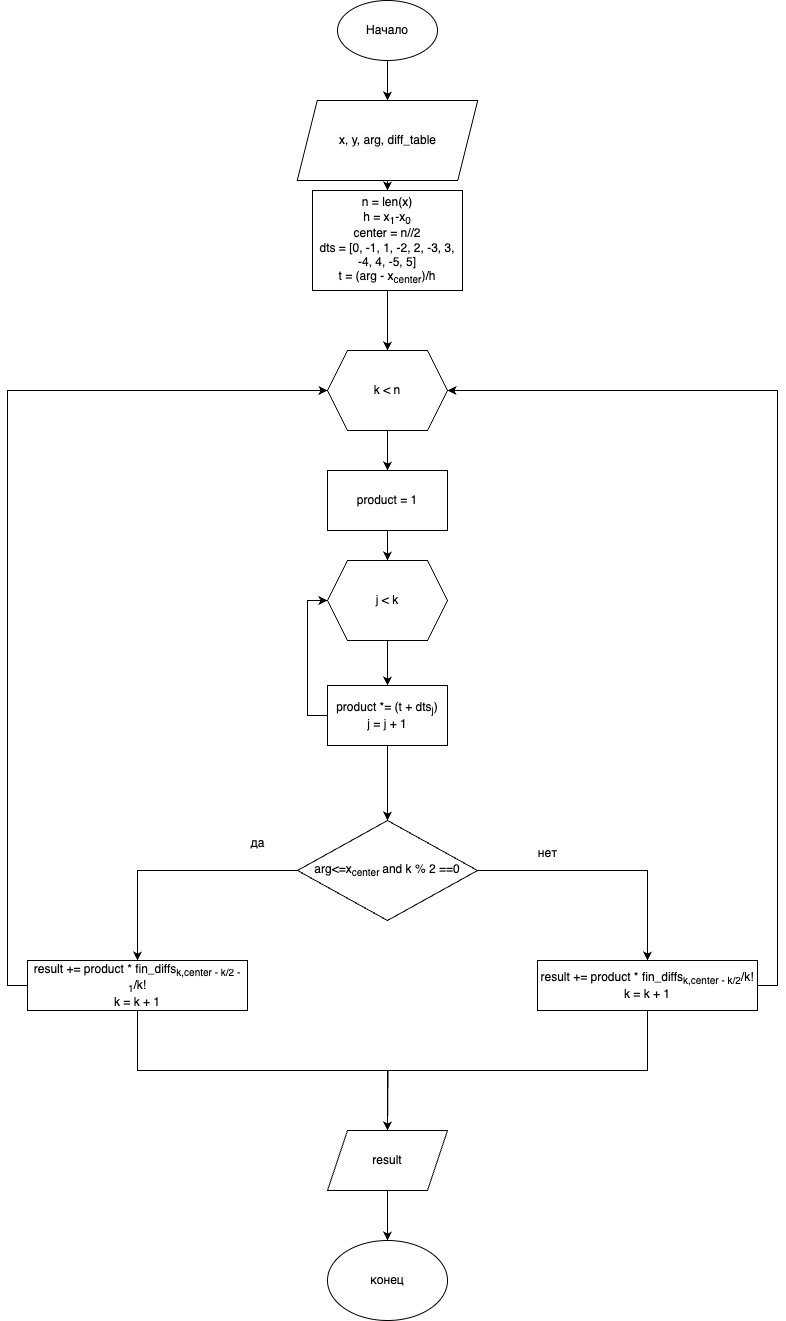

The diagram above was exported from draw.io. Its source (the exported page's mxGraphModel, read from the mxfile embedded in the PNG):
<mxGraphModel dx="787" dy="1743" grid="1" gridSize="10" guides="1" tooltips="1" connect="1" arrows="1" fold="1" page="1" pageScale="1" pageWidth="827" pageHeight="1169" math="0" shadow="0">
  <root>
    <mxCell id="0" />
    <mxCell id="1" parent="0" />
    <mxCell id="xSK-Nwbm8lVExwJ542-g-34" style="edgeStyle=orthogonalEdgeStyle;rounded=0;orthogonalLoop=1;jettySize=auto;html=1;exitX=0.5;exitY=1;exitDx=0;exitDy=0;entryX=0.5;entryY=0;entryDx=0;entryDy=0;" parent="1" source="xSK-Nwbm8lVExwJ542-g-1" edge="1">
      <mxGeometry relative="1" as="geometry">
        <mxPoint x="420" y="-30" as="targetPoint" />
      </mxGeometry>
    </mxCell>
    <mxCell id="xSK-Nwbm8lVExwJ542-g-1" value="Начало" style="ellipse;whiteSpace=wrap;html=1;" parent="1" vertex="1">
      <mxGeometry x="370" y="-130" width="100" height="60" as="geometry" />
    </mxCell>
    <mxCell id="GaKhKbwmcR7f0axecjBy-3" style="edgeStyle=orthogonalEdgeStyle;rounded=0;orthogonalLoop=1;jettySize=auto;html=1;exitX=0.5;exitY=1;exitDx=0;exitDy=0;entryX=0.5;entryY=0;entryDx=0;entryDy=0;" parent="1" source="3jiYXpxlehUNcGfhbmOT-1" target="GaKhKbwmcR7f0axecjBy-1" edge="1">
      <mxGeometry relative="1" as="geometry" />
    </mxCell>
    <mxCell id="3jiYXpxlehUNcGfhbmOT-1" value="&lt;div style=&quot;forced-color-adjust: none; color: rgb(0, 0, 0); font-family: Helvetica; font-size: 12px; font-style: normal; font-variant-ligatures: normal; font-variant-caps: normal; font-weight: 400; letter-spacing: normal; orphans: 2; text-align: center; text-indent: 0px; text-transform: none; widows: 2; word-spacing: 0px; -webkit-text-stroke-width: 0px; white-space: normal; background-color: rgb(251, 251, 251); text-decoration-thickness: initial; text-decoration-style: initial; text-decoration-color: initial;&quot;&gt;x, y, arg, diff_table&lt;/div&gt;" style="shape=parallelogram;perimeter=parallelogramPerimeter;whiteSpace=wrap;html=1;fixedSize=1;" parent="1" vertex="1">
      <mxGeometry x="329.75" y="-30" width="180.5" height="80" as="geometry" />
    </mxCell>
    <mxCell id="XLIPazARGmlqTaFfSuma-8" style="edgeStyle=orthogonalEdgeStyle;rounded=0;orthogonalLoop=1;jettySize=auto;html=1;exitX=0.5;exitY=1;exitDx=0;exitDy=0;entryX=0.5;entryY=0;entryDx=0;entryDy=0;" parent="1" source="GaKhKbwmcR7f0axecjBy-1" target="XLIPazARGmlqTaFfSuma-1" edge="1">
      <mxGeometry relative="1" as="geometry" />
    </mxCell>
    <mxCell id="GaKhKbwmcR7f0axecjBy-1" value="&lt;div&gt;n = len(x)&lt;/div&gt;h = x&lt;sub&gt;1&lt;/sub&gt;-x&lt;sub&gt;0&lt;/sub&gt;&lt;div&gt;center = n//2&lt;/div&gt;&lt;div&gt;dts = [0, -1, 1, -2, 2, -3, 3, -4, 4, -5, 5]&lt;/div&gt;&lt;div&gt;t = (arg - x&lt;sub&gt;center&lt;/sub&gt;)/h&lt;/div&gt;" style="rounded=0;whiteSpace=wrap;html=1;" parent="1" vertex="1">
      <mxGeometry x="345" y="60" width="150" height="100" as="geometry" />
    </mxCell>
    <mxCell id="XLIPazARGmlqTaFfSuma-24" style="edgeStyle=orthogonalEdgeStyle;rounded=0;orthogonalLoop=1;jettySize=auto;html=1;exitX=0;exitY=0.5;exitDx=0;exitDy=0;entryX=0;entryY=0.5;entryDx=0;entryDy=0;" parent="1" source="GaKhKbwmcR7f0axecjBy-43" target="XLIPazARGmlqTaFfSuma-1" edge="1">
      <mxGeometry relative="1" as="geometry" />
    </mxCell>
    <mxCell id="XLIPazARGmlqTaFfSuma-27" style="edgeStyle=orthogonalEdgeStyle;rounded=0;orthogonalLoop=1;jettySize=auto;html=1;exitX=0.5;exitY=1;exitDx=0;exitDy=0;" parent="1" source="GaKhKbwmcR7f0axecjBy-43" target="XLIPazARGmlqTaFfSuma-26" edge="1">
      <mxGeometry relative="1" as="geometry" />
    </mxCell>
    <mxCell id="GaKhKbwmcR7f0axecjBy-43" value="&lt;div&gt;result += product * fin_diffs&lt;sub&gt;k,center - k/2 - 1&lt;/sub&gt;/k!&lt;/div&gt;&lt;div&gt;k = k + 1&lt;/div&gt;" style="rounded=0;whiteSpace=wrap;html=1;" parent="1" vertex="1">
      <mxGeometry x="60" y="830" width="220" height="50" as="geometry" />
    </mxCell>
    <mxCell id="XLIPazARGmlqTaFfSuma-3" style="edgeStyle=orthogonalEdgeStyle;rounded=0;orthogonalLoop=1;jettySize=auto;html=1;exitX=0.5;exitY=1;exitDx=0;exitDy=0;entryX=0.5;entryY=0;entryDx=0;entryDy=0;" parent="1" source="XLIPazARGmlqTaFfSuma-1" target="XLIPazARGmlqTaFfSuma-2" edge="1">
      <mxGeometry relative="1" as="geometry" />
    </mxCell>
    <mxCell id="XLIPazARGmlqTaFfSuma-1" value="k &amp;lt; n" style="shape=hexagon;perimeter=hexagonPerimeter2;whiteSpace=wrap;html=1;fixedSize=1;" parent="1" vertex="1">
      <mxGeometry x="360" y="220" width="120" height="80" as="geometry" />
    </mxCell>
    <mxCell id="XLIPazARGmlqTaFfSuma-7" style="edgeStyle=orthogonalEdgeStyle;rounded=0;orthogonalLoop=1;jettySize=auto;html=1;exitX=0.5;exitY=1;exitDx=0;exitDy=0;entryX=0.5;entryY=0;entryDx=0;entryDy=0;" parent="1" source="XLIPazARGmlqTaFfSuma-2" target="XLIPazARGmlqTaFfSuma-4" edge="1">
      <mxGeometry relative="1" as="geometry" />
    </mxCell>
    <mxCell id="XLIPazARGmlqTaFfSuma-2" value="product = 1" style="rounded=0;whiteSpace=wrap;html=1;" parent="1" vertex="1">
      <mxGeometry x="360" y="340" width="120" height="60" as="geometry" />
    </mxCell>
    <mxCell id="XLIPazARGmlqTaFfSuma-6" style="edgeStyle=orthogonalEdgeStyle;rounded=0;orthogonalLoop=1;jettySize=auto;html=1;exitX=0.5;exitY=1;exitDx=0;exitDy=0;entryX=0.5;entryY=0;entryDx=0;entryDy=0;" parent="1" source="XLIPazARGmlqTaFfSuma-4" target="XLIPazARGmlqTaFfSuma-5" edge="1">
      <mxGeometry relative="1" as="geometry" />
    </mxCell>
    <mxCell id="XLIPazARGmlqTaFfSuma-4" value="j &amp;lt; k" style="shape=hexagon;perimeter=hexagonPerimeter2;whiteSpace=wrap;html=1;fixedSize=1;" parent="1" vertex="1">
      <mxGeometry x="360" y="430" width="120" height="80" as="geometry" />
    </mxCell>
    <mxCell id="XLIPazARGmlqTaFfSuma-9" style="edgeStyle=orthogonalEdgeStyle;rounded=0;orthogonalLoop=1;jettySize=auto;html=1;exitX=0;exitY=0.5;exitDx=0;exitDy=0;entryX=0;entryY=0.5;entryDx=0;entryDy=0;" parent="1" source="XLIPazARGmlqTaFfSuma-5" target="XLIPazARGmlqTaFfSuma-4" edge="1">
      <mxGeometry relative="1" as="geometry" />
    </mxCell>
    <mxCell id="WepI3RBvcaRjXBiKnJeW-1" style="edgeStyle=orthogonalEdgeStyle;rounded=0;orthogonalLoop=1;jettySize=auto;html=1;exitX=0.5;exitY=1;exitDx=0;exitDy=0;entryX=0.5;entryY=0;entryDx=0;entryDy=0;" parent="1" source="XLIPazARGmlqTaFfSuma-5" target="XLIPazARGmlqTaFfSuma-16" edge="1">
      <mxGeometry relative="1" as="geometry" />
    </mxCell>
    <mxCell id="XLIPazARGmlqTaFfSuma-5" value="product *= (t + dts&lt;sub&gt;j&lt;/sub&gt;)&lt;div&gt;j = j + 1&lt;/div&gt;" style="rounded=0;whiteSpace=wrap;html=1;" parent="1" vertex="1">
      <mxGeometry x="360" y="555" width="120" height="60" as="geometry" />
    </mxCell>
    <mxCell id="XLIPazARGmlqTaFfSuma-20" style="edgeStyle=orthogonalEdgeStyle;rounded=0;orthogonalLoop=1;jettySize=auto;html=1;exitX=0;exitY=0.5;exitDx=0;exitDy=0;entryX=0.5;entryY=0;entryDx=0;entryDy=0;" parent="1" source="XLIPazARGmlqTaFfSuma-16" target="GaKhKbwmcR7f0axecjBy-43" edge="1">
      <mxGeometry relative="1" as="geometry" />
    </mxCell>
    <mxCell id="XLIPazARGmlqTaFfSuma-22" style="edgeStyle=orthogonalEdgeStyle;rounded=0;orthogonalLoop=1;jettySize=auto;html=1;exitX=1;exitY=0.5;exitDx=0;exitDy=0;entryX=0.5;entryY=0;entryDx=0;entryDy=0;" parent="1" source="XLIPazARGmlqTaFfSuma-16" target="XLIPazARGmlqTaFfSuma-21" edge="1">
      <mxGeometry relative="1" as="geometry" />
    </mxCell>
    <mxCell id="XLIPazARGmlqTaFfSuma-16" value="arg&amp;lt;=x&lt;sub&gt;center &lt;/sub&gt;and k % 2 ==0" style="rhombus;whiteSpace=wrap;html=1;" parent="1" vertex="1">
      <mxGeometry x="330" y="690" width="180" height="100" as="geometry" />
    </mxCell>
    <mxCell id="XLIPazARGmlqTaFfSuma-19" value="да" style="text;html=1;align=center;verticalAlign=middle;resizable=0;points=[];autosize=1;strokeColor=none;fillColor=none;" parent="1" vertex="1">
      <mxGeometry x="270" y="698" width="40" height="30" as="geometry" />
    </mxCell>
    <mxCell id="XLIPazARGmlqTaFfSuma-25" style="edgeStyle=orthogonalEdgeStyle;rounded=0;orthogonalLoop=1;jettySize=auto;html=1;exitX=1;exitY=0.5;exitDx=0;exitDy=0;entryX=1;entryY=0.5;entryDx=0;entryDy=0;" parent="1" source="XLIPazARGmlqTaFfSuma-21" target="XLIPazARGmlqTaFfSuma-1" edge="1">
      <mxGeometry relative="1" as="geometry" />
    </mxCell>
    <mxCell id="XLIPazARGmlqTaFfSuma-28" style="edgeStyle=orthogonalEdgeStyle;rounded=0;orthogonalLoop=1;jettySize=auto;html=1;exitX=0.5;exitY=1;exitDx=0;exitDy=0;" parent="1" source="XLIPazARGmlqTaFfSuma-21" edge="1">
      <mxGeometry relative="1" as="geometry">
        <mxPoint x="420" y="1000" as="targetPoint" />
      </mxGeometry>
    </mxCell>
    <mxCell id="XLIPazARGmlqTaFfSuma-21" value="&lt;div&gt;result += product * fin_diffs&lt;sub&gt;k,center - k/2&lt;/sub&gt;/k!&lt;/div&gt;&lt;div&gt;k = k + 1&lt;/div&gt;" style="rounded=0;whiteSpace=wrap;html=1;" parent="1" vertex="1">
      <mxGeometry x="570" y="830" width="220" height="50" as="geometry" />
    </mxCell>
    <mxCell id="XLIPazARGmlqTaFfSuma-23" value="нет" style="text;html=1;align=center;verticalAlign=middle;resizable=0;points=[];autosize=1;strokeColor=none;fillColor=none;" parent="1" vertex="1">
      <mxGeometry x="560" y="708" width="40" height="30" as="geometry" />
    </mxCell>
    <mxCell id="XLIPazARGmlqTaFfSuma-30" style="edgeStyle=orthogonalEdgeStyle;rounded=0;orthogonalLoop=1;jettySize=auto;html=1;exitX=0.5;exitY=1;exitDx=0;exitDy=0;entryX=0.5;entryY=0;entryDx=0;entryDy=0;" parent="1" source="XLIPazARGmlqTaFfSuma-26" target="XLIPazARGmlqTaFfSuma-29" edge="1">
      <mxGeometry relative="1" as="geometry" />
    </mxCell>
    <mxCell id="XLIPazARGmlqTaFfSuma-26" value="result" style="shape=parallelogram;perimeter=parallelogramPerimeter;whiteSpace=wrap;html=1;fixedSize=1;" parent="1" vertex="1">
      <mxGeometry x="360" y="1000" width="120" height="60" as="geometry" />
    </mxCell>
    <mxCell id="XLIPazARGmlqTaFfSuma-29" value="конец" style="ellipse;whiteSpace=wrap;html=1;" parent="1" vertex="1">
      <mxGeometry x="360" y="1110" width="120" height="80" as="geometry" />
    </mxCell>
  </root>
</mxGraphModel>